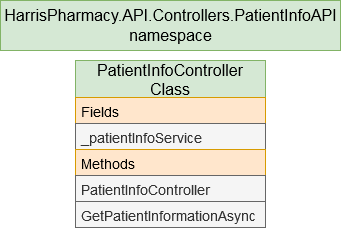

The diagram above was exported from draw.io. Its source (the exported page's mxGraphModel, read from the mxfile embedded in the PNG):
<mxGraphModel dx="753" dy="566" grid="1" gridSize="10" guides="1" tooltips="1" connect="1" arrows="1" fold="1" page="1" pageScale="1" pageWidth="850" pageHeight="1100" math="0" shadow="0">
  <root>
    <mxCell id="0" />
    <mxCell id="1" parent="0" />
    <mxCell id="Lf7-0fM-hF8NCBxrO5HP-10" value="&lt;div style=&quot;font-size: 16px&quot;&gt;&lt;font style=&quot;font-size: 16px&quot;&gt;&lt;span class=&quot;pl-en&quot;&gt;&lt;span class=&quot;pl-en&quot;&gt;&lt;span class=&quot;pl-en&quot;&gt;HarrisPharmacy&lt;/span&gt;.&lt;span class=&quot;pl-en&quot;&gt;API&lt;/span&gt;.&lt;span class=&quot;pl-en&quot;&gt;Controllers&lt;/span&gt;.&lt;span class=&quot;pl-en&quot;&gt;&lt;/span&gt;&lt;/span&gt;&lt;/span&gt;&lt;/font&gt;&lt;font style=&quot;font-size: 16px&quot;&gt;&lt;span class=&quot;pl-en&quot;&gt;&lt;span class=&quot;pl-en&quot;&gt;&lt;span class=&quot;pl-en&quot;&gt;&lt;span class=&quot;pl-en&quot;&gt;PatientInfo&lt;/span&gt;API&lt;/span&gt;&lt;/span&gt;&lt;span class=&quot;pl-en&quot;&gt;&lt;/span&gt;&lt;span class=&quot;pl-en&quot;&gt;&lt;/span&gt;&lt;span class=&quot;pl-en&quot;&gt;&lt;/span&gt;&lt;/span&gt;&lt;span class=&quot;pl-en&quot;&gt;&lt;/span&gt;&lt;span class=&quot;pl-en&quot;&gt;&lt;/span&gt;&lt;span class=&quot;pl-en&quot;&gt;&lt;/span&gt; &lt;br&gt;&lt;/font&gt;&lt;/div&gt;&lt;div style=&quot;font-size: 16px&quot;&gt;&lt;font style=&quot;font-size: 16px&quot;&gt;namespace&lt;/font&gt;&lt;/div&gt;" style="html=1;labelBackgroundColor=none;fontSize=16;fillColor=#d5e8d4;strokeColor=#82b366;" parent="1" vertex="1">
      <mxGeometry x="10" y="40" width="340" height="50" as="geometry" />
    </mxCell>
    <mxCell id="Lf7-0fM-hF8NCBxrO5HP-6" value="PatientInfoController&#10;Class" style="swimlane;fontStyle=0;childLayout=stackLayout;horizontal=1;startSize=37;fillColor=#d5e8d4;horizontalStack=0;resizeParent=1;resizeParentMax=0;resizeLast=0;collapsible=1;marginBottom=0;labelBackgroundColor=none;fontSize=16;strokeColor=#82b366;" parent="1" vertex="1">
      <mxGeometry x="85" y="100" width="190" height="167" as="geometry">
        <mxRectangle x="75" y="150" width="110" height="60" as="alternateBounds" />
      </mxGeometry>
    </mxCell>
    <mxCell id="Lf7-0fM-hF8NCBxrO5HP-7" value="Fields" style="text;strokeColor=#d79b00;fillColor=#ffe6cc;align=left;verticalAlign=top;spacingLeft=4;spacingRight=4;overflow=hidden;rotatable=0;points=[[0,0.5],[1,0.5]];portConstraint=eastwest;fontSize=14;" parent="Lf7-0fM-hF8NCBxrO5HP-6" vertex="1">
      <mxGeometry y="37" width="190" height="26" as="geometry" />
    </mxCell>
    <mxCell id="Lf7-0fM-hF8NCBxrO5HP-8" value="_patientInfoService" style="text;strokeColor=#666666;fillColor=#f5f5f5;align=left;verticalAlign=top;spacingLeft=4;spacingRight=4;overflow=hidden;rotatable=0;points=[[0,0.5],[1,0.5]];portConstraint=eastwest;fontSize=14;fontColor=#333333;" parent="Lf7-0fM-hF8NCBxrO5HP-6" vertex="1">
      <mxGeometry y="63" width="190" height="26" as="geometry" />
    </mxCell>
    <mxCell id="Lf7-0fM-hF8NCBxrO5HP-9" value="Methods" style="text;strokeColor=#d79b00;fillColor=#ffe6cc;align=left;verticalAlign=top;spacingLeft=4;spacingRight=4;overflow=hidden;rotatable=0;points=[[0,0.5],[1,0.5]];portConstraint=eastwest;fontSize=14;" parent="Lf7-0fM-hF8NCBxrO5HP-6" vertex="1">
      <mxGeometry y="89" width="190" height="26" as="geometry" />
    </mxCell>
    <mxCell id="bjKjquWOL_SgRM8GwmI7-1" value="PatientInfoController" style="text;strokeColor=#666666;fillColor=#f5f5f5;align=left;verticalAlign=top;spacingLeft=4;spacingRight=4;overflow=hidden;rotatable=0;points=[[0,0.5],[1,0.5]];portConstraint=eastwest;fontSize=14;fontColor=#333333;" parent="Lf7-0fM-hF8NCBxrO5HP-6" vertex="1">
      <mxGeometry y="115" width="190" height="26" as="geometry" />
    </mxCell>
    <mxCell id="bjKjquWOL_SgRM8GwmI7-7" value="GetPatientInformationAsync" style="text;strokeColor=#666666;fillColor=#f5f5f5;align=left;verticalAlign=top;spacingLeft=4;spacingRight=4;overflow=hidden;rotatable=0;points=[[0,0.5],[1,0.5]];portConstraint=eastwest;fontSize=14;fontColor=#333333;" parent="Lf7-0fM-hF8NCBxrO5HP-6" vertex="1">
      <mxGeometry y="141" width="190" height="26" as="geometry" />
    </mxCell>
  </root>
</mxGraphModel>